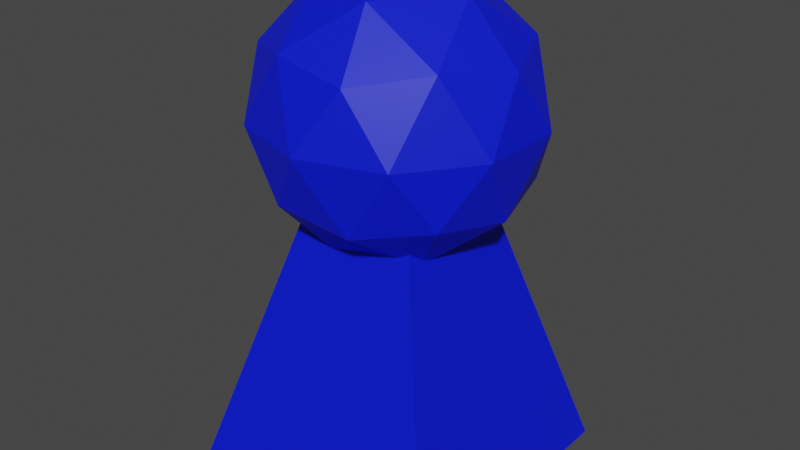 # Source: Player.blend  (saved by Blender 3.2.14; exported with 4.5.12 LTS)
import bpy
from mathutils import Matrix  # noqa: F401  (used for matrix-valued properties, if any)

bpy.ops.wm.read_factory_settings(use_empty=True)
scene = bpy.context.scene
scene.name = 'Scene'

# ---- collections
col_collection = bpy.data.collections.new('Collection'); scene.collection.children.link(col_collection)

# ---- materials (node trees are filled in below, after node groups)
mat_material_001 = bpy.data.materials.new('Material.001')
mat_material_001.use_transparent_shadow = False

# ---- material node trees
mat_material_001.use_nodes = True; mat_material_001.node_tree.nodes.clear()
_N = mat_material_001.node_tree.nodes; _L = mat_material_001.node_tree.links
n0 = _N.new('ShaderNodeBsdfPrincipled'); n0.name = 'Principled BSDF'; n0.location = (10, 300)
n0.distribution = 'GGX'
n0.subsurface_method = 'RANDOM_WALK_SKIN'
n0.inputs[0].default_value = (0.0, 0.008672, 0.8, 1.0)
n0.inputs[3].default_value = 1.45
n0.inputs[27].default_value = (0.0, 0.0, 0.0, 1.0)
n0.inputs[28].default_value = 1.0
n1 = _N.new('ShaderNodeOutputMaterial'); n1.name = 'Material Output'; n1.location = (300, 300)
_L.new(n0.outputs[0], n1.inputs[0])
n1.is_active_output = True

# ---- world
world_world = bpy.data.worlds.new('World'); scene.world = world_world
world_world.use_nodes = True; world_world.node_tree.nodes.clear()
_N = world_world.node_tree.nodes; _L = world_world.node_tree.links
n0 = _N.new('ShaderNodeOutputWorld'); n0.name = 'World Output'; n0.location = (300, 300)
n1 = _N.new('ShaderNodeBackground'); n1.name = 'Background'; n1.location = (10, 300)
n1.inputs[0].default_value = (0.05088, 0.05088, 0.05088, 1.0)
_L.new(n1.outputs[0], n0.inputs[0])
n0.is_active_output = True
world_world.color = (0.05088, 0.05088, 0.05088)
world_world.use_sun_shadow = False
world_world.sun_shadow_jitter_overblur = 0.0

# ---- meshes
me_cube = bpy.data.meshes.new('Cube')
me_cube.from_pydata([(0.4355, 0.4355, 1.0), (1.0, 1.0, -1.0), (0.4355, -0.4355, 1.0), (1.0, -1.0, -1.0), (-0.4355, 0.4355, 1.0), (-1.0, 1.0, -1.0), (-0.4355, -0.4355, 1.0), (-1.0, -1.0, -1.0)], [], [(0, 4, 6, 2), (3, 2, 6, 7), (7, 6, 4, 5), (5, 1, 3, 7), (1, 0, 2, 3), (5, 4, 0, 1)])
_uv = me_cube.uv_layers.new(name='UVMap')
_uv.uv.foreach_set('vector', [0.625, 0.5, 0.875, 0.5, 0.875, 0.75, 0.625, 0.75, 0.375, 0.75, 0.625, 0.75, 0.625, 1.0, 0.375, 1.0, 0.375, 0.0, 0.625, 0.0, 0.625, 0.25, 0.375, 0.25, 0.125, 0.5, 0.375, 0.5, 0.375, 0.75, 0.125, 0.75, 0.375, 0.5, 0.625, 0.5, 0.625, 0.75, 0.375, 0.75, 0.375, 0.25, 0.625, 0.25, 0.625, 0.5, 0.375, 0.5])
me_cube.materials.append(mat_material_001)
me_cube.use_mirror_vertex_groups = False
me_cube.update()
me_icosphere = bpy.data.meshes.new('Icosphere')
me_icosphere.from_pydata([(0.0, 0.0, -1.0), (0.7236, -0.5257, -0.4472), (-0.2764, -0.8506, -0.4472), (-0.8944, 0.0, -0.4472), (-0.2764, 0.8506, -0.4472), (0.7236, 0.5257, -0.4472), (0.2764, -0.8506, 0.4472), (-0.7236, -0.5257, 0.4472), (-0.7236, 0.5257, 0.4472), (0.2764, 0.8506, 0.4472), (0.8944, 0.0, 0.4472), (0.0, 0.0, 1.0), (-0.1625, -0.5, -0.8507), (0.4253, -0.309, -0.8507), (0.2629, -0.809, -0.5257), (0.8506, 0.0, -0.5257), (0.4253, 0.309, -0.8507), (-0.5257, 0.0, -0.8507), (-0.6882, -0.5, -0.5257), (-0.1625, 0.5, -0.8507), (-0.6882, 0.5, -0.5257), (0.2629, 0.809, -0.5257), (0.9511, -0.309, 0.0), (0.9511, 0.309, 0.0), (0.0, -1.0, 0.0), (0.5878, -0.809, 0.0), (-0.9511, -0.309, 0.0), (-0.5878, -0.809, 0.0), (-0.5878, 0.809, 0.0), (-0.9511, 0.309, 0.0), (0.5878, 0.809, 0.0), (0.0, 1.0, 0.0), (0.6882, -0.5, 0.5257), (-0.2629, -0.809, 0.5257), (-0.8506, 0.0, 0.5257), (-0.2629, 0.809, 0.5257), (0.6882, 0.5, 0.5257), (0.1625, -0.5, 0.8507), (0.5257, 0.0, 0.8507), (-0.4253, -0.309, 0.8507), (-0.4253, 0.309, 0.8507), (0.1625, 0.5, 0.8507)], [], [(0, 13, 12), (1, 13, 15), (0, 12, 17), (0, 17, 19), (0, 19, 16), (1, 15, 22), (2, 14, 24), (3, 18, 26), (4, 20, 28), (5, 21, 30), (1, 22, 25), (2, 24, 27), (3, 26, 29), (4, 28, 31), (5, 30, 23), (6, 32, 37), (7, 33, 39), (8, 34, 40), (9, 35, 41), (10, 36, 38), (38, 41, 11), (38, 36, 41), (36, 9, 41), (41, 40, 11), (41, 35, 40), (35, 8, 40), (40, 39, 11), (40, 34, 39), (34, 7, 39), (39, 37, 11), (39, 33, 37), (33, 6, 37), (37, 38, 11), (37, 32, 38), (32, 10, 38), (23, 36, 10), (23, 30, 36), (30, 9, 36), (31, 35, 9), (31, 28, 35), (28, 8, 35), (29, 34, 8), (29, 26, 34), (26, 7, 34), (27, 33, 7), (27, 24, 33), (24, 6, 33), (25, 32, 6), (25, 22, 32), (22, 10, 32), (30, 31, 9), (30, 21, 31), (21, 4, 31), (28, 29, 8), (28, 20, 29), (20, 3, 29), (26, 27, 7), (26, 18, 27), (18, 2, 27), (24, 25, 6), (24, 14, 25), (14, 1, 25), (22, 23, 10), (22, 15, 23), (15, 5, 23), (16, 21, 5), (16, 19, 21), (19, 4, 21), (19, 20, 4), (19, 17, 20), (17, 3, 20), (17, 18, 3), (17, 12, 18), (12, 2, 18), (15, 16, 5), (15, 13, 16), (13, 0, 16), (12, 14, 2), (12, 13, 14), (13, 1, 14)])
_uv = me_icosphere.uv_layers.new(name='UVMap')
_uv.uv.foreach_set('vector', [0.1818, 0.0, 0.2273, 0.07873, 0.1364, 0.07873, 0.2727, 0.1575, 0.3182, 0.07873, 0.3636, 0.1575, 0.9091, 0.0, 0.9545, 0.07873, 0.8636, 0.07873, 0.7273, 0.0, 0.7727, 0.07873, 0.6818, 0.07873, 0.5455, 0.0, 0.5909, 0.07873, 0.5, 0.07873, 0.2727, 0.1575, 0.3636, 0.1575, 0.3182, 0.2362, 0.09091, 0.1575, 0.1818, 0.1575, 0.1364, 0.2362, 0.8182, 0.1575, 0.9091, 0.1575, 0.8636, 0.2362, 0.6364, 0.1575, 0.7273, 0.1575, 0.6818, 0.2362, 0.4545, 0.1575, 0.5455, 0.1575, 0.5, 0.2362, 0.2727, 0.1575, 0.3182, 0.2362, 0.2273, 0.2362, 0.09091, 0.1575, 0.1364, 0.2362, 0.04546, 0.2362, 0.8182, 0.1575, 0.8636, 0.2362, 0.7727, 0.2362, 0.6364, 0.1575, 0.6818, 0.2362, 0.5909, 0.2362, 0.4545, 0.1575, 0.5, 0.2362, 0.4091, 0.2362, 0.1818, 0.3149, 0.2727, 0.3149, 0.2273, 0.3937, 0.0, 0.3149, 0.09091, 0.3149, 0.04546, 0.3937, 0.7273, 0.3149, 0.8182, 0.3149, 0.7727, 0.3937, 0.5455, 0.3149, 0.6364, 0.3149, 0.5909, 0.3937, 0.3636, 0.3149, 0.4545, 0.3149, 0.4091, 0.3937, 0.4091, 0.3937, 0.5, 0.3937, 0.4545, 0.4724, 0.4091, 0.3937, 0.4545, 0.3149, 0.5, 0.3937, 0.4545, 0.3149, 0.5455, 0.3149, 0.5, 0.3937, 0.5909, 0.3937, 0.6818, 0.3937, 0.6364, 0.4724, 0.5909, 0.3937, 0.6364, 0.3149, 0.6818, 0.3937, 0.6364, 0.3149, 0.7273, 0.3149, 0.6818, 0.3937, 0.7727, 0.3937, 0.8636, 0.3937, 0.8182, 0.4724, 0.7727, 0.3937, 0.8182, 0.3149, 0.8636, 0.3937, 0.8182, 0.3149, 0.9091, 0.3149, 0.8636, 0.3937, 0.04546, 0.3937, 0.1364, 0.3937, 0.09091, 0.4724, 0.04546, 0.3937, 0.09091, 0.3149, 0.1364, 0.3937, 0.09091, 0.3149, 0.1818, 0.3149, 0.1364, 0.3937, 0.2273, 0.3937, 0.3182, 0.3937, 0.2727, 0.4724, 0.2273, 0.3937, 0.2727, 0.3149, 0.3182, 0.3937, 0.2727, 0.3149, 0.3636, 0.3149, 0.3182, 0.3937, 0.4091, 0.2362, 0.4545, 0.3149, 0.3636, 0.3149, 0.4091, 0.2362, 0.5, 0.2362, 0.4545, 0.3149, 0.5, 0.2362, 0.5455, 0.3149, 0.4545, 0.3149, 0.5909, 0.2362, 0.6364, 0.3149, 0.5455, 0.3149, 0.5909, 0.2362, 0.6818, 0.2362, 0.6364, 0.3149, 0.6818, 0.2362, 0.7273, 0.3149, 0.6364, 0.3149, 0.7727, 0.2362, 0.8182, 0.3149, 0.7273, 0.3149, 0.7727, 0.2362, 0.8636, 0.2362, 0.8182, 0.3149, 0.8636, 0.2362, 0.9091, 0.3149, 0.8182, 0.3149, 0.04546, 0.2362, 0.09091, 0.3149, 0.0, 0.3149, 0.04546, 0.2362, 0.1364, 0.2362, 0.09091, 0.3149, 0.1364, 0.2362, 0.1818, 0.3149, 0.09091, 0.3149, 0.2273, 0.2362, 0.2727, 0.3149, 0.1818, 0.3149, 0.2273, 0.2362, 0.3182, 0.2362, 0.2727, 0.3149, 0.3182, 0.2362, 0.3636, 0.3149, 0.2727, 0.3149, 0.5, 0.2362, 0.5909, 0.2362, 0.5455, 0.3149, 0.5, 0.2362, 0.5455, 0.1575, 0.5909, 0.2362, 0.5455, 0.1575, 0.6364, 0.1575, 0.5909, 0.2362, 0.6818, 0.2362, 0.7727, 0.2362, 0.7273, 0.3149, 0.6818, 0.2362, 0.7273, 0.1575, 0.7727, 0.2362, 0.7273, 0.1575, 0.8182, 0.1575, 0.7727, 0.2362, 0.8636, 0.2362, 0.9545, 0.2362, 0.9091, 0.3149, 0.8636, 0.2362, 0.9091, 0.1575, 0.9545, 0.2362, 0.9091, 0.1575, 1.0, 0.1575, 0.9545, 0.2362, 0.1364, 0.2362, 0.2273, 0.2362, 0.1818, 0.3149, 0.1364, 0.2362, 0.1818, 0.1575, 0.2273, 0.2362, 0.1818, 0.1575, 0.2727, 0.1575, 0.2273, 0.2362, 0.3182, 0.2362, 0.4091, 0.2362, 0.3636, 0.3149, 0.3182, 0.2362, 0.3636, 0.1575, 0.4091, 0.2362, 0.3636, 0.1575, 0.4545, 0.1575, 0.4091, 0.2362, 0.5, 0.07873, 0.5455, 0.1575, 0.4545, 0.1575, 0.5, 0.07873, 0.5909, 0.07873, 0.5455, 0.1575, 0.5909, 0.07873, 0.6364, 0.1575, 0.5455, 0.1575, 0.6818, 0.07873, 0.7273, 0.1575, 0.6364, 0.1575, 0.6818, 0.07873, 0.7727, 0.07873, 0.7273, 0.1575, 0.7727, 0.07873, 0.8182, 0.1575, 0.7273, 0.1575, 0.8636, 0.07873, 0.9091, 0.1575, 0.8182, 0.1575, 0.8636, 0.07873, 0.9545, 0.07873, 0.9091, 0.1575, 0.9545, 0.07873, 1.0, 0.1575, 0.9091, 0.1575, 0.3636, 0.1575, 0.4091, 0.07873, 0.4545, 0.1575, 0.3636, 0.1575, 0.3182, 0.07873, 0.4091, 0.07873, 0.3182, 0.07873, 0.3636, 0.0, 0.4091, 0.07873, 0.1364, 0.07873, 0.1818, 0.1575, 0.09091, 0.1575, 0.1364, 0.07873, 0.2273, 0.07873, 0.1818, 0.1575, 0.2273, 0.07873, 0.2727, 0.1575, 0.1818, 0.1575])
me_icosphere.materials.append(mat_material_001)
me_icosphere.update()

# ---- objects
ob_cube = bpy.data.objects.new('Cube', me_cube)
ob_icosphere = bpy.data.objects.new('Icosphere', me_icosphere)

# ---- transforms, parenting, visibility, modifiers, constraints
ob_cube.location = (0.0, 0.0, 0.0)
ob_cube.lock_rotations_4d = False
ob_cube.empty_display_type = 'ARROWS'
ob_cube.lineart.crease_threshold = 0.0
ob_icosphere.location = (0.0, 0.0, 1.649)

# ---- collection membership
col_collection.objects.link(ob_cube)
col_collection.objects.link(ob_icosphere)

# ---- scene / render settings (as saved in the file)
scene.frame_start = 1; scene.frame_end = 250; scene.frame_set(1)
scene.render.engine = 'BLENDER_EEVEE_NEXT'
scene.cycles.sampling_pattern = 'TABULATED_SOBOL'
scene.cycles.use_light_tree = False
scene.view_settings.view_transform = 'Filmic'
bpy.context.view_layer.update()

# ---- added for rendering (the .blend has no active camera and no usable light): camera, sun
cam_auto = bpy.data.cameras.new('AutoCamera')
cam_auto.lens = 50.0
cam_auto.sensor_width = 36.0
cam_auto.clip_end = 1000.0
ob_auto_camera = bpy.data.objects.new('AutoCamera', cam_auto)
scene.collection.objects.link(ob_auto_camera)
ob_auto_camera.location = (4.27132, -5.12559, 4.24136)
ob_auto_camera.rotation_euler = (1.09748, -7.21219e-08, 0.694738)
scene.camera = ob_auto_camera
light_auto_sun = bpy.data.lights.new('AutoSun', 'SUN')
light_auto_sun.energy = 3.0
light_auto_sun.angle = 0.0523599
ob_auto_sun = bpy.data.objects.new('AutoSun', light_auto_sun)
scene.collection.objects.link(ob_auto_sun)
ob_auto_sun.rotation_euler = (0.872665, 0.174533, 0.523599)
bpy.context.view_layer.update()
